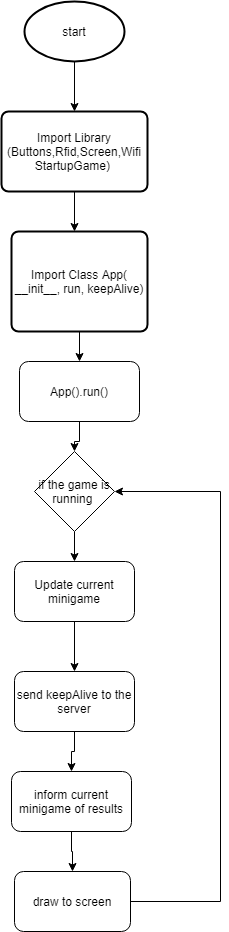

The diagram above was exported from draw.io. Its source (the exported page's mxGraphModel, read from the mxfile embedded in the PNG):
<mxGraphModel dx="1422" dy="762" grid="1" gridSize="10" guides="1" tooltips="1" connect="1" arrows="1" fold="1" page="1" pageScale="1" pageWidth="827" pageHeight="1169" math="0" shadow="0">
  <root>
    <mxCell id="WIyWlLk6GJQsqaUBKTNV-0" />
    <mxCell id="WIyWlLk6GJQsqaUBKTNV-1" parent="WIyWlLk6GJQsqaUBKTNV-0" />
    <mxCell id="R1Y8KiWK-SNPDNjPq4qq-2" value="" style="edgeStyle=orthogonalEdgeStyle;rounded=0;orthogonalLoop=1;jettySize=auto;html=1;" parent="WIyWlLk6GJQsqaUBKTNV-1" source="R1Y8KiWK-SNPDNjPq4qq-0" target="R1Y8KiWK-SNPDNjPq4qq-1" edge="1">
      <mxGeometry relative="1" as="geometry" />
    </mxCell>
    <mxCell id="R1Y8KiWK-SNPDNjPq4qq-0" value="start" style="strokeWidth=2;html=1;shape=mxgraph.flowchart.start_1;whiteSpace=wrap;" parent="WIyWlLk6GJQsqaUBKTNV-1" vertex="1">
      <mxGeometry x="364" y="40" width="100" height="60" as="geometry" />
    </mxCell>
    <mxCell id="R1Y8KiWK-SNPDNjPq4qq-4" value="" style="edgeStyle=orthogonalEdgeStyle;rounded=0;orthogonalLoop=1;jettySize=auto;html=1;" parent="WIyWlLk6GJQsqaUBKTNV-1" source="R1Y8KiWK-SNPDNjPq4qq-1" edge="1">
      <mxGeometry relative="1" as="geometry">
        <mxPoint x="414" y="270" as="targetPoint" />
      </mxGeometry>
    </mxCell>
    <mxCell id="R1Y8KiWK-SNPDNjPq4qq-1" value="Import Library&lt;br&gt;(Buttons,Rfid,Screen,Wifi&lt;br&gt;StartupGame)&amp;nbsp;" style="rounded=1;whiteSpace=wrap;html=1;absoluteArcSize=1;arcSize=14;strokeWidth=2;" parent="WIyWlLk6GJQsqaUBKTNV-1" vertex="1">
      <mxGeometry x="341" y="150" width="146" height="80" as="geometry" />
    </mxCell>
    <mxCell id="R1Y8KiWK-SNPDNjPq4qq-14" value="" style="edgeStyle=orthogonalEdgeStyle;rounded=0;orthogonalLoop=1;jettySize=auto;html=1;" parent="WIyWlLk6GJQsqaUBKTNV-1" source="R1Y8KiWK-SNPDNjPq4qq-5" target="R1Y8KiWK-SNPDNjPq4qq-8" edge="1">
      <mxGeometry relative="1" as="geometry" />
    </mxCell>
    <mxCell id="R1Y8KiWK-SNPDNjPq4qq-5" value="Import Class App( __init__, run, keepAlive)" style="rounded=1;whiteSpace=wrap;html=1;absoluteArcSize=1;arcSize=14;strokeWidth=2;" parent="WIyWlLk6GJQsqaUBKTNV-1" vertex="1">
      <mxGeometry x="351" y="270" width="136" height="100" as="geometry" />
    </mxCell>
    <mxCell id="R1Y8KiWK-SNPDNjPq4qq-16" value="" style="edgeStyle=orthogonalEdgeStyle;rounded=0;orthogonalLoop=1;jettySize=auto;html=1;" parent="WIyWlLk6GJQsqaUBKTNV-1" source="R1Y8KiWK-SNPDNjPq4qq-7" target="R1Y8KiWK-SNPDNjPq4qq-9" edge="1">
      <mxGeometry relative="1" as="geometry" />
    </mxCell>
    <mxCell id="R1Y8KiWK-SNPDNjPq4qq-7" value="if the game is running&amp;nbsp;" style="rhombus;whiteSpace=wrap;html=1;" parent="WIyWlLk6GJQsqaUBKTNV-1" vertex="1">
      <mxGeometry x="374" y="490" width="80" height="80" as="geometry" />
    </mxCell>
    <mxCell id="R1Y8KiWK-SNPDNjPq4qq-15" style="edgeStyle=orthogonalEdgeStyle;rounded=0;orthogonalLoop=1;jettySize=auto;html=1;" parent="WIyWlLk6GJQsqaUBKTNV-1" source="R1Y8KiWK-SNPDNjPq4qq-8" target="R1Y8KiWK-SNPDNjPq4qq-7" edge="1">
      <mxGeometry relative="1" as="geometry" />
    </mxCell>
    <mxCell id="R1Y8KiWK-SNPDNjPq4qq-8" value="App().run()" style="rounded=1;whiteSpace=wrap;html=1;" parent="WIyWlLk6GJQsqaUBKTNV-1" vertex="1">
      <mxGeometry x="359" y="400" width="120" height="60" as="geometry" />
    </mxCell>
    <mxCell id="R1Y8KiWK-SNPDNjPq4qq-17" value="" style="edgeStyle=orthogonalEdgeStyle;rounded=0;orthogonalLoop=1;jettySize=auto;html=1;" parent="WIyWlLk6GJQsqaUBKTNV-1" source="R1Y8KiWK-SNPDNjPq4qq-9" target="R1Y8KiWK-SNPDNjPq4qq-10" edge="1">
      <mxGeometry relative="1" as="geometry" />
    </mxCell>
    <mxCell id="R1Y8KiWK-SNPDNjPq4qq-9" value="Update current minigame" style="rounded=1;whiteSpace=wrap;html=1;" parent="WIyWlLk6GJQsqaUBKTNV-1" vertex="1">
      <mxGeometry x="354" y="600" width="120" height="60" as="geometry" />
    </mxCell>
    <mxCell id="R1Y8KiWK-SNPDNjPq4qq-18" value="" style="edgeStyle=orthogonalEdgeStyle;rounded=0;orthogonalLoop=1;jettySize=auto;html=1;" parent="WIyWlLk6GJQsqaUBKTNV-1" source="R1Y8KiWK-SNPDNjPq4qq-10" target="R1Y8KiWK-SNPDNjPq4qq-11" edge="1">
      <mxGeometry relative="1" as="geometry" />
    </mxCell>
    <mxCell id="R1Y8KiWK-SNPDNjPq4qq-10" value="send keepAlive to the server" style="rounded=1;whiteSpace=wrap;html=1;" parent="WIyWlLk6GJQsqaUBKTNV-1" vertex="1">
      <mxGeometry x="354" y="710" width="120" height="60" as="geometry" />
    </mxCell>
    <mxCell id="R1Y8KiWK-SNPDNjPq4qq-19" value="" style="edgeStyle=orthogonalEdgeStyle;rounded=0;orthogonalLoop=1;jettySize=auto;html=1;" parent="WIyWlLk6GJQsqaUBKTNV-1" source="R1Y8KiWK-SNPDNjPq4qq-11" target="R1Y8KiWK-SNPDNjPq4qq-12" edge="1">
      <mxGeometry relative="1" as="geometry" />
    </mxCell>
    <mxCell id="R1Y8KiWK-SNPDNjPq4qq-11" value="inform current minigame of results" style="rounded=1;whiteSpace=wrap;html=1;" parent="WIyWlLk6GJQsqaUBKTNV-1" vertex="1">
      <mxGeometry x="351" y="810" width="120" height="60" as="geometry" />
    </mxCell>
    <mxCell id="R1Y8KiWK-SNPDNjPq4qq-13" style="edgeStyle=orthogonalEdgeStyle;rounded=0;orthogonalLoop=1;jettySize=auto;html=1;entryX=1;entryY=0.5;entryDx=0;entryDy=0;" parent="WIyWlLk6GJQsqaUBKTNV-1" source="R1Y8KiWK-SNPDNjPq4qq-12" target="R1Y8KiWK-SNPDNjPq4qq-7" edge="1">
      <mxGeometry relative="1" as="geometry">
        <Array as="points">
          <mxPoint x="560" y="940" />
          <mxPoint x="560" y="530" />
        </Array>
      </mxGeometry>
    </mxCell>
    <mxCell id="R1Y8KiWK-SNPDNjPq4qq-12" value="draw to screen" style="rounded=1;whiteSpace=wrap;html=1;" parent="WIyWlLk6GJQsqaUBKTNV-1" vertex="1">
      <mxGeometry x="354" y="910" width="116" height="60" as="geometry" />
    </mxCell>
  </root>
</mxGraphModel>